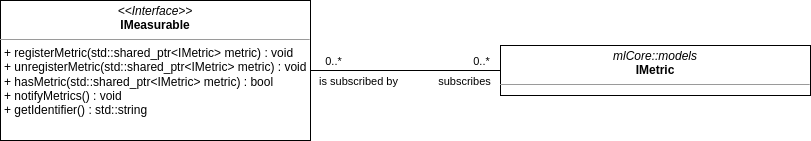

The diagram above was exported from draw.io. Its source (the exported page's mxGraphModel, read from the mxfile embedded in the PNG):
<mxGraphModel dx="877" dy="696" grid="1" gridSize="10" guides="1" tooltips="1" connect="1" arrows="1" fold="1" page="1" pageScale="1" pageWidth="850" pageHeight="1100" math="0" shadow="0">
  <root>
    <mxCell id="0" />
    <mxCell id="1" parent="0" />
    <mxCell id="2" value="&lt;p style=&quot;margin:0px;margin-top:4px;text-align:center;&quot;&gt;&lt;i&gt;&amp;lt;&amp;lt;Interface&amp;gt;&amp;gt;&lt;/i&gt;&lt;br&gt;&lt;b&gt;IMeasurable&lt;/b&gt;&lt;/p&gt;&lt;hr size=&quot;1&quot;&gt;&lt;p style=&quot;margin:0px;margin-left:4px;&quot;&gt;+ registerMetric(std::shared_ptr&amp;lt;IMetric&amp;gt; metric) : void&lt;/p&gt;&lt;p style=&quot;margin:0px;margin-left:4px;&quot;&gt;+ unregisterMetric(std::shared_ptr&amp;lt;IMetric&amp;gt; metric) : void&lt;/p&gt;&lt;p style=&quot;margin:0px;margin-left:4px;&quot;&gt;+ hasMetric(std::shared_ptr&amp;lt;IMetric&amp;gt; metric) : bool&lt;/p&gt;&lt;p style=&quot;margin:0px;margin-left:4px;&quot;&gt;+ notifyMetrics() : void&lt;/p&gt;&lt;p style=&quot;margin:0px;margin-left:4px;&quot;&gt;+ getIdentifier() : std::string&lt;/p&gt;" style="verticalAlign=top;align=left;overflow=fill;fontSize=12;fontFamily=Helvetica;html=1;" parent="1" vertex="1">
      <mxGeometry x="30" y="240" width="310" height="140" as="geometry" />
    </mxCell>
    <mxCell id="3" value="&lt;p style=&quot;margin:0px;margin-top:4px;text-align:center;&quot;&gt;&lt;i&gt;mlCore::models&lt;/i&gt;&lt;br&gt;&lt;b&gt;IMetric&lt;/b&gt;&lt;/p&gt;&lt;hr size=&quot;1&quot;&gt;&lt;p style=&quot;margin:0px;margin-left:4px;&quot;&gt;&lt;br&gt;&lt;/p&gt;" style="verticalAlign=top;align=left;overflow=fill;fontSize=12;fontFamily=Helvetica;html=1;" vertex="1" parent="1">
      <mxGeometry x="530" y="285" width="310" height="50" as="geometry" />
    </mxCell>
    <mxCell id="4" value="" style="endArrow=none;html=1;exitX=1;exitY=0.5;exitDx=0;exitDy=0;entryX=0;entryY=0.5;entryDx=0;entryDy=0;" edge="1" parent="1" source="2" target="3">
      <mxGeometry width="50" height="50" relative="1" as="geometry">
        <mxPoint x="440" y="340" as="sourcePoint" />
        <mxPoint x="490" y="290" as="targetPoint" />
      </mxGeometry>
    </mxCell>
    <mxCell id="5" value="0..*" style="edgeLabel;html=1;align=center;verticalAlign=middle;resizable=0;points=[];" vertex="1" connectable="0" parent="4">
      <mxGeometry x="-0.7733" relative="1" as="geometry">
        <mxPoint y="-10" as="offset" />
      </mxGeometry>
    </mxCell>
    <mxCell id="7" value="is subscribed by" style="edgeLabel;html=1;align=center;verticalAlign=middle;resizable=0;points=[];" vertex="1" connectable="0" parent="4">
      <mxGeometry x="-0.5053" y="-3" relative="1" as="geometry">
        <mxPoint y="7" as="offset" />
      </mxGeometry>
    </mxCell>
    <mxCell id="6" value="0..*" style="edgeLabel;html=1;align=center;verticalAlign=middle;resizable=0;points=[];" vertex="1" connectable="0" parent="1">
      <mxGeometry x="510" y="300" as="geometry" />
    </mxCell>
    <mxCell id="8" value="subscribes" style="edgeLabel;html=1;align=center;verticalAlign=middle;resizable=0;points=[];" vertex="1" connectable="0" parent="1">
      <mxGeometry x="480" y="350" as="geometry">
        <mxPoint x="13" y="-30" as="offset" />
      </mxGeometry>
    </mxCell>
  </root>
</mxGraphModel>